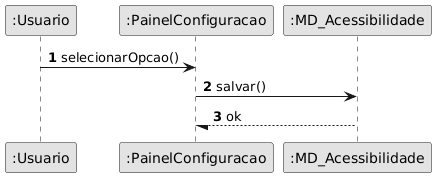

The diagram above was rendered by PlantUML. Its source (embedded in the PNG):
@startuml
skinparam monochrome true
autonumber
participant U as ":Usuario"
participant P as ":PainelConfiguracao"
participant A as ":MD_Acessibilidade"
U -> P : selecionarOpcao()
P -> A : salvar()
A --/ P : ok
@enduml